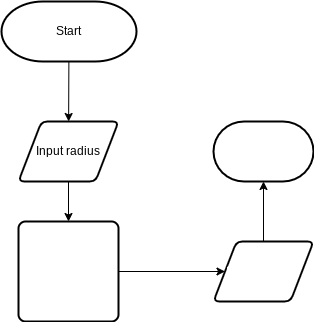

The diagram above was exported from draw.io. Its source (the exported page's mxGraphModel, read from the mxfile embedded in the PNG):
<mxGraphModel dx="594" dy="561" grid="1" gridSize="10" guides="1" tooltips="1" connect="1" arrows="1" fold="1" page="1" pageScale="1" pageWidth="850" pageHeight="1100" math="0" shadow="0">
  <root>
    <mxCell id="0" />
    <mxCell id="1" parent="0" />
    <mxCell id="4" value="" style="edgeStyle=none;html=1;" edge="1" parent="1" source="2" target="3">
      <mxGeometry relative="1" as="geometry" />
    </mxCell>
    <mxCell id="2" value="Start" style="strokeWidth=2;html=1;shape=mxgraph.flowchart.terminator;whiteSpace=wrap;" vertex="1" parent="1">
      <mxGeometry x="358" y="10" width="135" height="60" as="geometry" />
    </mxCell>
    <mxCell id="6" value="" style="edgeStyle=none;html=1;fontColor=#FFFFFF;" edge="1" parent="1" source="3" target="5">
      <mxGeometry relative="1" as="geometry" />
    </mxCell>
    <mxCell id="3" value="Input radius" style="shape=parallelogram;html=1;strokeWidth=2;perimeter=parallelogramPerimeter;whiteSpace=wrap;rounded=1;arcSize=12;size=0.23;" vertex="1" parent="1">
      <mxGeometry x="375" y="130" width="100" height="60" as="geometry" />
    </mxCell>
    <mxCell id="8" value="" style="edgeStyle=none;html=1;fontColor=#FFFFFF;" edge="1" parent="1" source="5" target="7">
      <mxGeometry relative="1" as="geometry" />
    </mxCell>
    <mxCell id="5" value="&lt;font color=&quot;#ffffff&quot;&gt;Volume = 4/3 x&amp;nbsp;&lt;span style=&quot;font-family: &amp;#34;arial&amp;#34; , sans-serif ; font-size: 14px ; text-align: left&quot;&gt;π x r&lt;sup&gt;3&lt;/sup&gt;&amp;nbsp;&lt;/span&gt;&lt;/font&gt;" style="rounded=1;whiteSpace=wrap;html=1;absoluteArcSize=1;arcSize=14;strokeWidth=2;" vertex="1" parent="1">
      <mxGeometry x="375" y="230" width="100" height="100" as="geometry" />
    </mxCell>
    <mxCell id="10" value="" style="edgeStyle=none;html=1;fontColor=#FFFFFF;" edge="1" parent="1" source="7" target="9">
      <mxGeometry relative="1" as="geometry" />
    </mxCell>
    <mxCell id="7" value="Show volume" style="shape=parallelogram;html=1;strokeWidth=2;perimeter=parallelogramPerimeter;whiteSpace=wrap;rounded=1;arcSize=12;size=0.23;labelBackgroundColor=none;fontColor=#FFFFFF;" vertex="1" parent="1">
      <mxGeometry x="570" y="250" width="100" height="60" as="geometry" />
    </mxCell>
    <mxCell id="9" value="Stop" style="strokeWidth=2;html=1;shape=mxgraph.flowchart.terminator;whiteSpace=wrap;labelBackgroundColor=none;fontColor=#FFFFFF;" vertex="1" parent="1">
      <mxGeometry x="570" y="130" width="100" height="60" as="geometry" />
    </mxCell>
  </root>
</mxGraphModel>